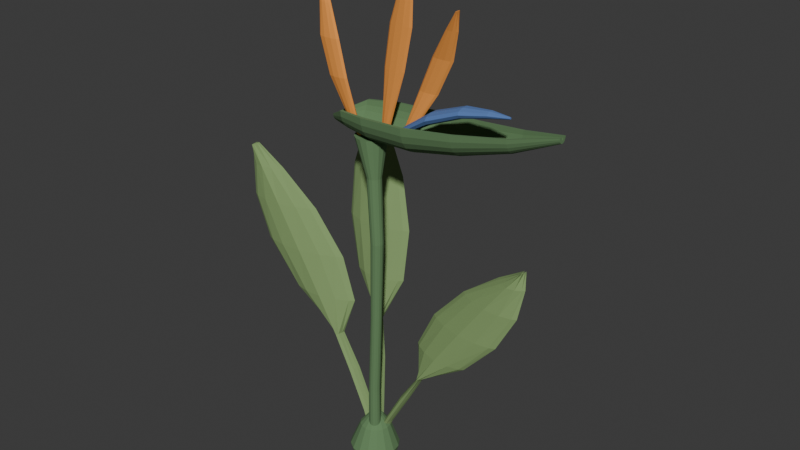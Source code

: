 # Source: source.blend  (saved by Blender 4.3.34; exported with 4.5.12 LTS)
import bpy
from mathutils import Matrix  # noqa: F401  (used for matrix-valued properties, if any)

bpy.ops.wm.read_factory_settings(use_empty=True)
scene = bpy.context.scene
scene.name = 'Scene'

# ---- collections
col_collection = bpy.data.collections.new('Collection'); scene.collection.children.link(col_collection)

# ---- materials (node trees are filled in below, after node groups)
mat_fanflowermutedleafgreen = bpy.data.materials.new('FanFlowerMutedLeafGreen')
mat_fanflowermutedleafgreen.diffuse_color = (0.22, 0.34, 0.13, 1.0)
mat_fanflowerdarkboatandstalk = bpy.data.materials.new('FanFlowerDarkBoatAndStalk')
mat_fanflowerdarkboatandstalk.diffuse_color = (0.12, 0.23, 0.1, 1.0)
mat_fanflowerwarmorangebanners = bpy.data.materials.new('FanFlowerWarmOrangeBanners')
mat_fanflowerwarmorangebanners.diffuse_color = (0.84, 0.31, 0.055, 1.0)
mat_fanflowerdeepbluepointedform = bpy.data.materials.new('FanFlowerDeepBluePointedForm')
mat_fanflowerdeepbluepointedform.diffuse_color = (0.1, 0.2, 0.48, 1.0)

# ---- material node trees
mat_fanflowermutedleafgreen.use_nodes = True; mat_fanflowermutedleafgreen.node_tree.nodes.clear()
_N = mat_fanflowermutedleafgreen.node_tree.nodes; _L = mat_fanflowermutedleafgreen.node_tree.links
n0 = _N.new('ShaderNodeBsdfPrincipled'); n0.name = 'Principled BSDF'; n0.location = (10, 300)
n0.inputs[0].default_value = (0.22, 0.34, 0.13, 1.0)
n0.inputs[2].default_value = 0.94
n1 = _N.new('ShaderNodeOutputMaterial'); n1.name = 'Material Output'; n1.location = (300, 300)
_L.new(n0.outputs[0], n1.inputs[0])
n1.is_active_output = True
mat_fanflowerdarkboatandstalk.use_nodes = True; mat_fanflowerdarkboatandstalk.node_tree.nodes.clear()
_N = mat_fanflowerdarkboatandstalk.node_tree.nodes; _L = mat_fanflowerdarkboatandstalk.node_tree.links
n0 = _N.new('ShaderNodeBsdfPrincipled'); n0.name = 'Principled BSDF'; n0.location = (10, 300)
n0.inputs[0].default_value = (0.12, 0.23, 0.1, 1.0)
n0.inputs[2].default_value = 0.94
n1 = _N.new('ShaderNodeOutputMaterial'); n1.name = 'Material Output'; n1.location = (300, 300)
_L.new(n0.outputs[0], n1.inputs[0])
n1.is_active_output = True
mat_fanflowerwarmorangebanners.use_nodes = True; mat_fanflowerwarmorangebanners.node_tree.nodes.clear()
_N = mat_fanflowerwarmorangebanners.node_tree.nodes; _L = mat_fanflowerwarmorangebanners.node_tree.links
n0 = _N.new('ShaderNodeBsdfPrincipled'); n0.name = 'Principled BSDF'; n0.location = (10, 300)
n0.inputs[0].default_value = (0.84, 0.31, 0.055, 1.0)
n0.inputs[2].default_value = 0.92
n1 = _N.new('ShaderNodeOutputMaterial'); n1.name = 'Material Output'; n1.location = (300, 300)
_L.new(n0.outputs[0], n1.inputs[0])
n1.is_active_output = True
mat_fanflowerdeepbluepointedform.use_nodes = True; mat_fanflowerdeepbluepointedform.node_tree.nodes.clear()
_N = mat_fanflowerdeepbluepointedform.node_tree.nodes; _L = mat_fanflowerdeepbluepointedform.node_tree.links
n0 = _N.new('ShaderNodeBsdfPrincipled'); n0.name = 'Principled BSDF'; n0.location = (10, 300)
n0.inputs[0].default_value = (0.1, 0.2, 0.48, 1.0)
n0.inputs[2].default_value = 0.9
n1 = _N.new('ShaderNodeOutputMaterial'); n1.name = 'Material Output'; n1.location = (300, 300)
_L.new(n0.outputs[0], n1.inputs[0])
n1.is_active_output = True

# ---- world
world_world = bpy.data.worlds.new('World'); scene.world = world_world
world_world.use_nodes = True; world_world.node_tree.nodes.clear()
_N = world_world.node_tree.nodes; _L = world_world.node_tree.links
n0 = _N.new('ShaderNodeOutputWorld'); n0.name = 'World Output'; n0.location = (300, 300)
n1 = _N.new('ShaderNodeBackground'); n1.name = 'Background'; n1.location = (10, 300)
n1.inputs[0].default_value = (0.05088, 0.05088, 0.05088, 1.0)
_L.new(n1.outputs[0], n0.inputs[0])
n0.is_active_output = True
world_world.color = (0.05088, 0.05088, 0.05088)
world_world.sun_shadow_jitter_overblur = 0.0

# ---- meshes
me_wholelowcommonfanflowercrown = bpy.data.meshes.new('WholeLowCommonFanFlowerCrown')
me_wholelowcommonfanflowercrown.from_pydata([(0.03726, -0.1031, 0.0), (0.03041, -0.06868, 0.0), (0.0109, -0.03948, 0.0), (-0.0183, -0.01997, 0.0), (-0.05274, -0.01312, 0.0), (-0.08719, -0.01997, 0.0), (-0.1164, -0.03948, 0.0), (-0.1359, -0.06868, 0.0), (-0.1427, -0.1031, 0.0), (-0.1359, -0.1376, 0.0), (-0.1164, -0.1668, 0.0), (-0.08719, -0.1863, 0.0), (-0.05274, -0.1931, 0.0), (-0.0183, -0.1863, 0.0), (0.0109, -0.1668, 0.0), (0.03041, -0.1376, 0.0), (0.05226, -0.1031, 0.06), (0.04426, -0.06294, 0.06), (0.0215, -0.02887, 0.06), (-0.01256, -0.00611, 0.06), (-0.05274, 0.001883, 0.06), (-0.09293, -0.00611, 0.06), (-0.127, -0.02887, 0.06), (-0.1498, -0.06294, 0.06), (-0.1577, -0.1031, 0.06), (-0.1498, -0.1433, 0.06), (-0.127, -0.1774, 0.06), (-0.09293, -0.2001, 0.06), (-0.05274, -0.2081, 0.06), (-0.01256, -0.2001, 0.06), (0.0215, -0.1774, 0.06), (0.04426, -0.1433, 0.06), (0.01226, -0.09812, 0.16), (0.007308, -0.07324, 0.16), (-0.006782, -0.05216, 0.16), (-0.02787, -0.03806, 0.16), (-0.05274, -0.03312, 0.16), (-0.07762, -0.03806, 0.16), (-0.09871, -0.05216, 0.16), (-0.1128, -0.07324, 0.16), (-0.1177, -0.09812, 0.16), (-0.1128, -0.123, 0.16), (-0.09871, -0.1441, 0.16), (-0.07762, -0.1582, 0.16), (-0.05274, -0.1631, 0.16), (-0.02787, -0.1582, 0.16), (-0.006782, -0.1441, 0.16), (0.007308, -0.123, 0.16), (-0.02274, -0.09512, 0.2), (-0.02503, -0.08364, 0.2), (-0.03153, -0.0739, 0.2), (-0.04126, -0.0674, 0.2), (-0.05274, -0.06512, 0.2), (-0.06422, -0.0674, 0.2), (-0.07396, -0.0739, 0.2), (-0.08046, -0.08364, 0.2), (-0.08274, -0.09512, 0.2), (-0.08046, -0.1066, 0.2), (-0.07396, -0.1163, 0.2), (-0.06422, -0.1228, 0.2), (-0.05274, -0.1251, 0.2), (-0.04126, -0.1228, 0.2), (-0.03153, -0.1163, 0.2), (-0.02503, -0.1066, 0.2)], [], [(15, 14, 13, 12, 11, 10, 9, 8, 7, 6, 5, 4, 3, 2, 1, 0), (48, 49, 50, 51, 52, 53, 54, 55, 56, 57, 58, 59, 60, 61, 62, 63), (0, 1, 17, 16), (1, 2, 18, 17), (2, 3, 19, 18), (3, 4, 20, 19), (4, 5, 21, 20), (5, 6, 22, 21), (6, 7, 23, 22), (7, 8, 24, 23), (8, 9, 25, 24), (9, 10, 26, 25), (10, 11, 27, 26), (11, 12, 28, 27), (12, 13, 29, 28), (13, 14, 30, 29), (14, 15, 31, 30), (15, 0, 16, 31), (16, 17, 33, 32), (17, 18, 34, 33), (18, 19, 35, 34), (19, 20, 36, 35), (20, 21, 37, 36), (21, 22, 38, 37), (22, 23, 39, 38), (23, 24, 40, 39), (24, 25, 41, 40), (25, 26, 42, 41), (26, 27, 43, 42), (27, 28, 44, 43), (28, 29, 45, 44), (29, 30, 46, 45), (30, 31, 47, 46), (31, 16, 32, 47), (32, 33, 49, 48), (33, 34, 50, 49), (34, 35, 51, 50), (35, 36, 52, 51), (36, 37, 53, 52), (37, 38, 54, 53), (38, 39, 55, 54), (39, 40, 56, 55), (40, 41, 57, 56), (41, 42, 58, 57), (42, 43, 59, 58), (43, 44, 60, 59), (44, 45, 61, 60), (45, 46, 62, 61), (46, 47, 63, 62), (47, 32, 48, 63)])
me_wholelowcommonfanflowercrown.polygons.foreach_set('material_index', [1, 1, 1, 1, 1, 1, 1, 1, 1, 1, 1, 1, 1, 1, 1, 1, 1, 1, 1, 1, 1, 1, 1, 1, 1, 1, 1, 1, 1, 1, 1, 1, 1, 1, 1, 1, 1, 1, 1, 1, 1, 1, 1, 1, 1, 1, 1, 1, 1, 1])
me_wholelowcommonfanflowercrown.materials.append(mat_fanflowermutedleafgreen)
me_wholelowcommonfanflowercrown.materials.append(mat_fanflowerdarkboatandstalk)
me_wholelowcommonfanflowercrown.materials.append(mat_fanflowerwarmorangebanners)
me_wholelowcommonfanflowercrown.materials.append(mat_fanflowerdeepbluepointedform)
me_wholelowcommonfanflowercrown.update()
me_wholelongpetioleandellipticalkeeledblade0 = bpy.data.meshes.new('WholeLongPetioleAndEllipticalKeeledBlade0')
me_wholelongpetioleandellipticalkeeledblade0.from_pydata([(-0.03304, -0.07267, 0.06), (-0.03568, -0.07218, 0.06), (-0.04289, -0.08123, 0.06), (-0.05274, -0.09012, 0.06), (-0.06259, -0.08468, 0.06), (-0.06981, -0.07815, 0.06), (-0.07244, -0.07956, 0.06), (-0.06981, -0.09115, 0.06), (-0.06259, -0.1072, 0.06), (-0.05274, -0.1161, 0.06), (-0.04289, -0.1037, 0.06), (-0.03568, -0.08518, 0.06), (-0.08998, -0.06761, 0.2016), (-0.09236, -0.06708, 0.2016), (-0.09885, -0.076, 0.2016), (-0.1077, -0.08472, 0.2016), (-0.1166, -0.0791, 0.2016), (-0.1231, -0.07245, 0.2016), (-0.1254, -0.07382, 0.2016), (-0.1231, -0.08545, 0.2016), (-0.1166, -0.1016, 0.2016), (-0.1077, -0.1107, 0.2016), (-0.09885, -0.09852, 0.2016), (-0.09236, -0.08008, 0.2016), (-0.1721, -0.06097, 0.3668), (-0.1747, -0.06048, 0.3668), (-0.1819, -0.06953, 0.3668), (-0.1918, -0.07842, 0.3668), (-0.2016, -0.07298, 0.3668), (-0.2088, -0.06645, 0.3668), (-0.2115, -0.06786, 0.3668), (-0.2088, -0.07945, 0.3668), (-0.2016, -0.09549, 0.3668), (-0.1918, -0.1044, 0.3668), (-0.1819, -0.09204, 0.3668), (-0.1747, -0.07348, 0.3668), (-0.261, -0.0571, 0.5084), (-0.2625, -0.05651, 0.5084), (-0.2665, -0.06506, 0.5084), (-0.2719, -0.07321, 0.5084), (-0.2774, -0.06697, 0.5084), (-0.2814, -0.05982, 0.5084), (-0.2829, -0.06093, 0.5084), (-0.2814, -0.07263, 0.5084), (-0.2774, -0.08916, 0.5084), (-0.2719, -0.09883, 0.5084), (-0.2665, -0.08725, 0.5084), (-0.2625, -0.06932, 0.5084), (-0.2226, -0.02829, 0.6618), (-0.2417, -0.02894, 0.6618), (-0.2937, -0.04456, 0.6618), (-0.3648, -0.06369, 0.6618), (-0.4358, -0.06943, 0.6618), (-0.4879, -0.07202, 0.6618), (-0.5069, -0.07804, 0.6618), (-0.4879, -0.0885, 0.6618), (-0.4358, -0.09796, 0.6618), (-0.3648, -0.09664, 0.6618), (-0.2937, -0.07309, 0.6618), (-0.2417, -0.04541, 0.6618), (-0.2957, -0.01453, 0.8388), (-0.3201, -0.01535, 0.8388), (-0.3868, -0.03298, 0.8388), (-0.4779, -0.05543, 0.8388), (-0.569, -0.06487, 0.8388), (-0.6357, -0.07059, 0.8388), (-0.6601, -0.07831, 0.8388), (-0.6357, -0.08858, 0.8388), (-0.569, -0.09604, 0.8388), (-0.4779, -0.09141, 0.8388), (-0.3868, -0.06415, 0.8388), (-0.3201, -0.03335, 0.8388), (-0.4451, -0.0132, 1.016), (-0.4654, -0.01428, 1.016), (-0.5207, -0.03065, 1.016), (-0.5963, -0.05064, 1.016), (-0.672, -0.05712, 1.016), (-0.7273, -0.06013, 1.016), (-0.7476, -0.06614, 1.016), (-0.7273, -0.07615, 1.016), (-0.672, -0.08487, 1.016), (-0.5963, -0.08269, 1.016), (-0.5207, -0.0584, 1.016), (-0.4654, -0.03031, 1.016), (-0.6215, -0.02151, 1.157), (-0.6312, -0.02253, 1.157), (-0.6579, -0.03518, 1.157), (-0.6944, -0.04879, 1.157), (-0.7308, -0.04794, 1.157), (-0.7575, -0.04463, 1.157), (-0.7673, -0.04702, 1.157), (-0.7575, -0.0571, 1.157), (-0.7308, -0.06954, 1.157), (-0.6944, -0.07374, 1.157), (-0.6579, -0.05678, 1.157), (-0.6312, -0.03501, 1.157), (-0.7482, -0.03032, 1.24), (-0.7488, -0.03098, 1.24), (-0.7505, -0.04015, 1.24), (-0.7527, -0.04812, 1.24), (-0.755, -0.04095, 1.24), (-0.7567, -0.03236, 1.24), (-0.7573, -0.03191, 1.24), (-0.7567, -0.04236, 1.24), (-0.755, -0.05827, 1.24), (-0.7527, -0.06812, 1.24), (-0.7505, -0.05747, 1.24), (-0.7488, -0.04098, 1.24)], [], [(11, 10, 9, 8, 7, 6, 5, 4, 3, 2, 1, 0), (96, 97, 98, 99, 100, 101, 102, 103, 104, 105, 106, 107), (0, 1, 13, 12), (1, 2, 14, 13), (2, 3, 15, 14), (3, 4, 16, 15), (4, 5, 17, 16), (5, 6, 18, 17), (6, 7, 19, 18), (7, 8, 20, 19), (8, 9, 21, 20), (9, 10, 22, 21), (10, 11, 23, 22), (11, 0, 12, 23), (12, 13, 25, 24), (13, 14, 26, 25), (14, 15, 27, 26), (15, 16, 28, 27), (16, 17, 29, 28), (17, 18, 30, 29), (18, 19, 31, 30), (19, 20, 32, 31), (20, 21, 33, 32), (21, 22, 34, 33), (22, 23, 35, 34), (23, 12, 24, 35), (24, 25, 37, 36), (25, 26, 38, 37), (26, 27, 39, 38), (27, 28, 40, 39), (28, 29, 41, 40), (29, 30, 42, 41), (30, 31, 43, 42), (31, 32, 44, 43), (32, 33, 45, 44), (33, 34, 46, 45), (34, 35, 47, 46), (35, 24, 36, 47), (36, 37, 49, 48), (37, 38, 50, 49), (38, 39, 51, 50), (39, 40, 52, 51), (40, 41, 53, 52), (41, 42, 54, 53), (42, 43, 55, 54), (43, 44, 56, 55), (44, 45, 57, 56), (45, 46, 58, 57), (46, 47, 59, 58), (47, 36, 48, 59), (48, 49, 61, 60), (49, 50, 62, 61), (50, 51, 63, 62), (51, 52, 64, 63), (52, 53, 65, 64), (53, 54, 66, 65), (54, 55, 67, 66), (55, 56, 68, 67), (56, 57, 69, 68), (57, 58, 70, 69), (58, 59, 71, 70), (59, 48, 60, 71), (60, 61, 73, 72), (61, 62, 74, 73), (62, 63, 75, 74), (63, 64, 76, 75), (64, 65, 77, 76), (65, 66, 78, 77), (66, 67, 79, 78), (67, 68, 80, 79), (68, 69, 81, 80), (69, 70, 82, 81), (70, 71, 83, 82), (71, 60, 72, 83), (72, 73, 85, 84), (73, 74, 86, 85), (74, 75, 87, 86), (75, 76, 88, 87), (76, 77, 89, 88), (77, 78, 90, 89), (78, 79, 91, 90), (79, 80, 92, 91), (80, 81, 93, 92), (81, 82, 94, 93), (82, 83, 95, 94), (83, 72, 84, 95), (84, 85, 97, 96), (85, 86, 98, 97), (86, 87, 99, 98), (87, 88, 100, 99), (88, 89, 101, 100), (89, 90, 102, 101), (90, 91, 103, 102), (91, 92, 104, 103), (92, 93, 105, 104), (93, 94, 106, 105), (94, 95, 107, 106), (95, 84, 96, 107)])
me_wholelongpetioleandellipticalkeeledblade0.materials.append(mat_fanflowermutedleafgreen)
me_wholelongpetioleandellipticalkeeledblade0.materials.append(mat_fanflowerdarkboatandstalk)
me_wholelongpetioleandellipticalkeeledblade0.materials.append(mat_fanflowerwarmorangebanners)
me_wholelongpetioleandellipticalkeeledblade0.materials.append(mat_fanflowerdeepbluepointedform)
me_wholelongpetioleandellipticalkeeledblade0.update()
me_wholelongpetioleandellipticalkeeledblade1 = bpy.data.meshes.new('WholeLongPetioleAndEllipticalKeeledBlade1')
me_wholelongpetioleandellipticalkeeledblade1.from_pydata([(-0.03297, -0.07913, 0.06), (-0.03562, -0.07778, 0.06), (-0.04286, -0.08446, 0.06), (-0.05274, -0.09012, 0.06), (-0.06263, -0.08144, 0.06), (-0.06987, -0.07256, 0.06), (-0.07252, -0.0731, 0.06), (-0.06987, -0.08556, 0.06), (-0.06263, -0.104, 0.06), (-0.05274, -0.1161, 0.06), (-0.04286, -0.107, 0.06), (-0.03562, -0.09078, 0.06), (0.01295, -0.06323, 0.1788), (0.01057, -0.06192, 0.1788), (0.004054, -0.06871, 0.1788), (-0.004843, -0.07452, 0.1788), (-0.01374, -0.066, 0.1788), (-0.02025, -0.05722, 0.1788), (-0.02264, -0.0578, 0.1788), (-0.02025, -0.07022, 0.1788), (-0.01374, -0.08851, 0.1788), (-0.004843, -0.1005, 0.1788), (0.004054, -0.09123, 0.1788), (0.01057, -0.07492, 0.1788), (0.08817, -0.04533, 0.3174), (0.08552, -0.04398, 0.3174), (0.07828, -0.05066, 0.3174), (0.0684, -0.05632, 0.3174), (0.05851, -0.04764, 0.3174), (0.05128, -0.03876, 0.3174), (0.04863, -0.0393, 0.3174), (0.05128, -0.05176, 0.3174), (0.05851, -0.07016, 0.3174), (0.0684, -0.08232, 0.3174), (0.07828, -0.07318, 0.3174), (0.08552, -0.05698, 0.3174), (0.1484, -0.02825, 0.4362), (0.147, -0.02719, 0.4362), (0.1433, -0.03448, 0.4362), (0.1383, -0.04091, 0.4362), (0.1332, -0.03295, 0.4362), (0.1295, -0.02453, 0.4362), (0.1282, -0.02518, 0.4362), (0.1295, -0.03734, 0.4362), (0.1332, -0.05514, 0.4362), (0.1383, -0.06653, 0.4362), (0.1433, -0.05667, 0.4362), (0.147, -0.04, 0.4362), (0.3502, -0.02981, 0.5649), (0.3327, -0.02444, 0.5649), (0.2847, -0.02364, 0.5649), (0.2192, -0.02034, 0.5649), (0.1536, -0.00365, 0.5649), (0.1056, 0.01018, 0.5649), (0.08807, 0.01017, 0.5649), (0.1056, -0.006292, 0.5649), (0.1536, -0.03218, 0.5649), (0.2192, -0.05329, 0.5649), (0.2847, -0.05217, 0.5649), (0.3327, -0.04092, 0.5649), (0.4858, -0.01595, 0.7134), (0.4633, -0.009067, 0.7134), (0.4018, -0.005643, 0.7134), (0.3178, 0.000675, 0.7134), (0.2337, 0.01999, 0.7134), (0.1722, 0.03532, 0.7134), (0.1497, 0.03531, 0.7134), (0.1722, 0.01733, 0.7134), (0.2337, -0.01118, 0.7134), (0.3178, -0.03531, 0.7134), (0.4018, -0.03681, 0.7134), (0.4633, -0.02706, 0.7134), (0.5605, 0.007911, 0.8619), (0.5418, 0.01322, 0.8619), (0.4907, 0.01433, 0.8619), (0.421, 0.01821, 0.8619), (0.3512, 0.0356, 0.8619), (0.3002, 0.05007, 0.8619), (0.2815, 0.05045, 0.8619), (0.3002, 0.03404, 0.8619), (0.3512, 0.007848, 0.8619), (0.421, -0.01384, 0.8619), (0.4907, -0.01342, 0.8619), (0.5418, -0.002802, 0.8619), (0.5736, 0.03453, 0.9807), (0.5646, 0.03659, 0.9807), (0.54, 0.03237, 0.9807), (0.5064, 0.03026, 0.9807), (0.4728, 0.04262, 0.9807), (0.4482, 0.05435, 0.9807), (0.4392, 0.05503, 0.9807), (0.4482, 0.04187, 0.9807), (0.4728, 0.02101, 0.9807), (0.5064, 0.005311, 0.9807), (0.54, 0.01076, 0.9807), (0.5646, 0.02412, 0.9807), (0.5615, 0.05324, 1.05), (0.5609, 0.05278, 1.05), (0.5594, 0.04413, 1.05), (0.5573, 0.03688, 1.05), (0.5552, 0.04477, 1.05), (0.5536, 0.05389, 1.05), (0.5531, 0.05452, 1.05), (0.5536, 0.04389, 1.05), (0.5552, 0.02745, 1.05), (0.5573, 0.01688, 1.05), (0.5594, 0.02681, 1.05), (0.5609, 0.04278, 1.05)], [], [(11, 10, 9, 8, 7, 6, 5, 4, 3, 2, 1, 0), (96, 97, 98, 99, 100, 101, 102, 103, 104, 105, 106, 107), (0, 1, 13, 12), (1, 2, 14, 13), (2, 3, 15, 14), (3, 4, 16, 15), (4, 5, 17, 16), (5, 6, 18, 17), (6, 7, 19, 18), (7, 8, 20, 19), (8, 9, 21, 20), (9, 10, 22, 21), (10, 11, 23, 22), (11, 0, 12, 23), (12, 13, 25, 24), (13, 14, 26, 25), (14, 15, 27, 26), (15, 16, 28, 27), (16, 17, 29, 28), (17, 18, 30, 29), (18, 19, 31, 30), (19, 20, 32, 31), (20, 21, 33, 32), (21, 22, 34, 33), (22, 23, 35, 34), (23, 12, 24, 35), (24, 25, 37, 36), (25, 26, 38, 37), (26, 27, 39, 38), (27, 28, 40, 39), (28, 29, 41, 40), (29, 30, 42, 41), (30, 31, 43, 42), (31, 32, 44, 43), (32, 33, 45, 44), (33, 34, 46, 45), (34, 35, 47, 46), (35, 24, 36, 47), (36, 37, 49, 48), (37, 38, 50, 49), (38, 39, 51, 50), (39, 40, 52, 51), (40, 41, 53, 52), (41, 42, 54, 53), (42, 43, 55, 54), (43, 44, 56, 55), (44, 45, 57, 56), (45, 46, 58, 57), (46, 47, 59, 58), (47, 36, 48, 59), (48, 49, 61, 60), (49, 50, 62, 61), (50, 51, 63, 62), (51, 52, 64, 63), (52, 53, 65, 64), (53, 54, 66, 65), (54, 55, 67, 66), (55, 56, 68, 67), (56, 57, 69, 68), (57, 58, 70, 69), (58, 59, 71, 70), (59, 48, 60, 71), (60, 61, 73, 72), (61, 62, 74, 73), (62, 63, 75, 74), (63, 64, 76, 75), (64, 65, 77, 76), (65, 66, 78, 77), (66, 67, 79, 78), (67, 68, 80, 79), (68, 69, 81, 80), (69, 70, 82, 81), (70, 71, 83, 82), (71, 60, 72, 83), (72, 73, 85, 84), (73, 74, 86, 85), (74, 75, 87, 86), (75, 76, 88, 87), (76, 77, 89, 88), (77, 78, 90, 89), (78, 79, 91, 90), (79, 80, 92, 91), (80, 81, 93, 92), (81, 82, 94, 93), (82, 83, 95, 94), (83, 72, 84, 95), (84, 85, 97, 96), (85, 86, 98, 97), (86, 87, 99, 98), (87, 88, 100, 99), (88, 89, 101, 100), (89, 90, 102, 101), (90, 91, 103, 102), (91, 92, 104, 103), (92, 93, 105, 104), (93, 94, 106, 105), (94, 95, 107, 106), (95, 84, 96, 107)])
me_wholelongpetioleandellipticalkeeledblade1.materials.append(mat_fanflowermutedleafgreen)
me_wholelongpetioleandellipticalkeeledblade1.materials.append(mat_fanflowerdarkboatandstalk)
me_wholelongpetioleandellipticalkeeledblade1.materials.append(mat_fanflowerwarmorangebanners)
me_wholelongpetioleandellipticalkeeledblade1.materials.append(mat_fanflowerdeepbluepointedform)
me_wholelongpetioleandellipticalkeeledblade1.update()
me_wholelongpetioleandellipticalkeeledblade2 = bpy.data.meshes.new('WholeLongPetioleAndEllipticalKeeledBlade2')
me_wholelongpetioleandellipticalkeeledblade2.from_pydata([(-0.03278, -0.07487, 0.06), (-0.03546, -0.07409, 0.06), (-0.04276, -0.08233, 0.06), (-0.05274, -0.09012, 0.06), (-0.06272, -0.08358, 0.06), (-0.07003, -0.07625, 0.06), (-0.07271, -0.07736, 0.06), (-0.07003, -0.08925, 0.06), (-0.06272, -0.1061, 0.06), (-0.05274, -0.1161, 0.06), (-0.04276, -0.1048, 0.06), (-0.03546, -0.08709, 0.06), (-0.05441, -0.04019, 0.228), (-0.05682, -0.0394, 0.228), (-0.06339, -0.04759, 0.228), (-0.07238, -0.05532, 0.228), (-0.08136, -0.04871, 0.228), (-0.08793, -0.04134, 0.228), (-0.09034, -0.04244, 0.228), (-0.08793, -0.05434, 0.228), (-0.08136, -0.07123, 0.228), (-0.07238, -0.08132, 0.228), (-0.06339, -0.07011, 0.228), (-0.05682, -0.0524, 0.228), (-0.08243, 0.0005306, 0.424), (-0.08511, 0.001313, 0.424), (-0.09241, -0.006928, 0.424), (-0.1024, -0.01472, 0.424), (-0.1124, -0.008176, 0.424), (-0.1197, -0.0008481, 0.424), (-0.1224, -0.001965, 0.424), (-0.1197, -0.01385, 0.424), (-0.1124, -0.03069, 0.424), (-0.1024, -0.04072, 0.424), (-0.09241, -0.02944, 0.424), (-0.08511, -0.01169, 0.424), (-0.122, 0.03464, 0.592), (-0.1233, 0.03542, 0.592), (-0.1265, 0.02737, 0.592), (-0.131, 0.01989, 0.592), (-0.1355, 0.0268, 0.592), (-0.1388, 0.03445, 0.592), (-0.14, 0.03352, 0.592), (-0.1388, 0.02164, 0.592), (-0.1355, 0.004614, 0.592), (-0.131, -0.005728, 0.592), (-0.1265, 0.005176, 0.592), (-0.1233, 0.02261, 0.592), (-0.04741, 0.07908, 0.774), (-0.06305, 0.08079, 0.774), (-0.1058, 0.0716, 0.774), (-0.1642, 0.06126, 0.774), (-0.2226, 0.06431, 0.774), (-0.2653, 0.06815, 0.774), (-0.281, 0.06448, 0.774), (-0.2653, 0.05168, 0.774), (-0.2226, 0.03578, 0.774), (-0.1642, 0.02831, 0.774), (-0.1058, 0.04307, 0.774), (-0.06305, 0.06432, 0.774), (-0.05488, 0.1246, 0.984), (-0.07494, 0.1268, 0.984), (-0.1297, 0.1174, 0.984), (-0.2046, 0.1063, 0.984), (-0.2794, 0.1081, 0.984), (-0.3342, 0.1106, 0.984), (-0.3543, 0.1059, 0.984), (-0.3342, 0.09263, 0.984), (-0.2794, 0.07693, 0.984), (-0.2046, 0.07029, 0.984), (-0.1297, 0.08629, 0.984), (-0.07494, 0.1088, 0.984), (-0.1226, 0.1665, 1.194), (-0.1393, 0.168, 1.194), (-0.1848, 0.1585, 1.194), (-0.2469, 0.1478, 1.194), (-0.309, 0.1507, 1.194), (-0.3545, 0.1545, 1.194), (-0.3711, 0.151, 1.194), (-0.3545, 0.1385, 1.194), (-0.309, 0.1229, 1.194), (-0.2469, 0.1158, 1.194), (-0.1848, 0.1307, 1.194), (-0.1393, 0.1519, 1.194), (-0.222, 0.1973, 1.362), (-0.23, 0.1975, 1.362), (-0.252, 0.1882, 1.362), (-0.2819, 0.1791, 1.362), (-0.3118, 0.1844, 1.362), (-0.3338, 0.191, 1.362), (-0.3418, 0.1898, 1.362), (-0.3338, 0.1786, 1.362), (-0.3118, 0.1628, 1.362), (-0.2819, 0.1541, 1.362), (-0.252, 0.1666, 1.362), (-0.23, 0.185, 1.362), (-0.299, 0.2141, 1.46), (-0.2995, 0.2135, 1.46), (-0.3009, 0.2046, 1.46), (-0.3027, 0.1969, 1.46), (-0.3046, 0.2043, 1.46), (-0.306, 0.2131, 1.46), (-0.3065, 0.2136, 1.46), (-0.306, 0.2031, 1.46), (-0.3046, 0.187, 1.46), (-0.3027, 0.1769, 1.46), (-0.3009, 0.1872, 1.46), (-0.2995, 0.2035, 1.46)], [], [(11, 10, 9, 8, 7, 6, 5, 4, 3, 2, 1, 0), (96, 97, 98, 99, 100, 101, 102, 103, 104, 105, 106, 107), (0, 1, 13, 12), (1, 2, 14, 13), (2, 3, 15, 14), (3, 4, 16, 15), (4, 5, 17, 16), (5, 6, 18, 17), (6, 7, 19, 18), (7, 8, 20, 19), (8, 9, 21, 20), (9, 10, 22, 21), (10, 11, 23, 22), (11, 0, 12, 23), (12, 13, 25, 24), (13, 14, 26, 25), (14, 15, 27, 26), (15, 16, 28, 27), (16, 17, 29, 28), (17, 18, 30, 29), (18, 19, 31, 30), (19, 20, 32, 31), (20, 21, 33, 32), (21, 22, 34, 33), (22, 23, 35, 34), (23, 12, 24, 35), (24, 25, 37, 36), (25, 26, 38, 37), (26, 27, 39, 38), (27, 28, 40, 39), (28, 29, 41, 40), (29, 30, 42, 41), (30, 31, 43, 42), (31, 32, 44, 43), (32, 33, 45, 44), (33, 34, 46, 45), (34, 35, 47, 46), (35, 24, 36, 47), (36, 37, 49, 48), (37, 38, 50, 49), (38, 39, 51, 50), (39, 40, 52, 51), (40, 41, 53, 52), (41, 42, 54, 53), (42, 43, 55, 54), (43, 44, 56, 55), (44, 45, 57, 56), (45, 46, 58, 57), (46, 47, 59, 58), (47, 36, 48, 59), (48, 49, 61, 60), (49, 50, 62, 61), (50, 51, 63, 62), (51, 52, 64, 63), (52, 53, 65, 64), (53, 54, 66, 65), (54, 55, 67, 66), (55, 56, 68, 67), (56, 57, 69, 68), (57, 58, 70, 69), (58, 59, 71, 70), (59, 48, 60, 71), (60, 61, 73, 72), (61, 62, 74, 73), (62, 63, 75, 74), (63, 64, 76, 75), (64, 65, 77, 76), (65, 66, 78, 77), (66, 67, 79, 78), (67, 68, 80, 79), (68, 69, 81, 80), (69, 70, 82, 81), (70, 71, 83, 82), (71, 60, 72, 83), (72, 73, 85, 84), (73, 74, 86, 85), (74, 75, 87, 86), (75, 76, 88, 87), (76, 77, 89, 88), (77, 78, 90, 89), (78, 79, 91, 90), (79, 80, 92, 91), (80, 81, 93, 92), (81, 82, 94, 93), (82, 83, 95, 94), (83, 72, 84, 95), (84, 85, 97, 96), (85, 86, 98, 97), (86, 87, 99, 98), (87, 88, 100, 99), (88, 89, 101, 100), (89, 90, 102, 101), (90, 91, 103, 102), (91, 92, 104, 103), (92, 93, 105, 104), (93, 94, 106, 105), (94, 95, 107, 106), (95, 84, 96, 107)])
me_wholelongpetioleandellipticalkeeledblade2.materials.append(mat_fanflowermutedleafgreen)
me_wholelongpetioleandellipticalkeeledblade2.materials.append(mat_fanflowerdarkboatandstalk)
me_wholelongpetioleandellipticalkeeledblade2.materials.append(mat_fanflowerwarmorangebanners)
me_wholelongpetioleandellipticalkeeledblade2.materials.append(mat_fanflowerdeepbluepointedform)
me_wholelongpetioleandellipticalkeeledblade2.update()
me_wholecurvedindependentflowerstalk = bpy.data.meshes.new('WholeCurvedIndependentFlowerStalk')
me_wholecurvedindependentflowerstalk.from_pydata([(-0.01474, -0.1171, 0.07), (-0.01672, -0.1072, 0.07), (-0.02236, -0.09873, 0.07), (-0.03079, -0.0931, 0.07), (-0.04074, -0.09112, 0.07), (-0.05069, -0.0931, 0.07), (-0.05913, -0.09873, 0.07), (-0.06476, -0.1072, 0.07), (-0.06674, -0.1171, 0.07), (-0.06476, -0.1271, 0.07), (-0.05913, -0.1355, 0.07), (-0.05069, -0.1411, 0.07), (-0.04074, -0.1431, 0.07), (-0.03079, -0.1411, 0.07), (-0.02236, -0.1355, 0.07), (-0.01672, -0.1271, 0.07), (-0.01074, -0.1231, 0.35), (-0.01257, -0.1139, 0.35), (-0.01777, -0.1061, 0.35), (-0.02556, -0.1009, 0.35), (-0.03474, -0.09912, 0.35), (-0.04393, -0.1009, 0.35), (-0.05171, -0.1061, 0.35), (-0.05692, -0.1139, 0.35), (-0.05874, -0.1231, 0.35), (-0.05692, -0.1323, 0.35), (-0.05171, -0.1401, 0.35), (-0.04393, -0.1453, 0.35), (-0.03474, -0.1471, 0.35), (-0.02556, -0.1453, 0.35), (-0.01777, -0.1401, 0.35), (-0.01257, -0.1323, 0.35), (0.005256, -0.1271, 0.7), (0.003505, -0.1183, 0.7), (-0.001481, -0.1109, 0.7), (-0.008942, -0.1059, 0.7), (-0.01774, -0.1041, 0.7), (-0.02655, -0.1059, 0.7), (-0.03401, -0.1109, 0.7), (-0.03899, -0.1183, 0.7), (-0.04074, -0.1271, 0.7), (-0.03899, -0.1359, 0.7), (-0.03401, -0.1434, 0.7), (-0.02655, -0.1484, 0.7), (-0.01774, -0.1501, 0.7), (-0.008942, -0.1484, 0.7), (-0.001481, -0.1434, 0.7), (0.003505, -0.1359, 0.7), (0.01826, -0.1281, 1.05), (0.01628, -0.1182, 1.05), (0.01064, -0.1097, 1.05), (0.002206, -0.1041, 1.05), (-0.007744, -0.1021, 1.05), (-0.01769, -0.1041, 1.05), (-0.02613, -0.1097, 1.05), (-0.03176, -0.1182, 1.05), (-0.03374, -0.1281, 1.05), (-0.03176, -0.1381, 1.05), (-0.02613, -0.1465, 1.05), (-0.01769, -0.1521, 1.05), (-0.007744, -0.1541, 1.05), (0.002206, -0.1521, 1.05), (0.01064, -0.1465, 1.05), (0.01628, -0.1381, 1.05), (0.002256, -0.1181, 1.32), (-2.772e-05, -0.1066, 1.32), (-0.006531, -0.0969, 1.32), (-0.01626, -0.0904, 1.32), (-0.02774, -0.08812, 1.32), (-0.03922, -0.0904, 1.32), (-0.04896, -0.0969, 1.32), (-0.05546, -0.1066, 1.32), (-0.05774, -0.1181, 1.32), (-0.05546, -0.1296, 1.32), (-0.04896, -0.1393, 1.32), (-0.03922, -0.1458, 1.32), (-0.02774, -0.1481, 1.32), (-0.01626, -0.1458, 1.32), (-0.006531, -0.1393, 1.32), (-2.772e-05, -0.1296, 1.32), (0.01226, -0.1031, 1.48), (0.007308, -0.07824, 1.48), (-0.006782, -0.05716, 1.48), (-0.02787, -0.04306, 1.48), (-0.05274, -0.03812, 1.48), (-0.07762, -0.04306, 1.48), (-0.09871, -0.05716, 1.48), (-0.1128, -0.07824, 1.48), (-0.1177, -0.1031, 1.48), (-0.1128, -0.128, 1.48), (-0.09871, -0.1491, 1.48), (-0.07762, -0.1632, 1.48), (-0.05274, -0.1681, 1.48), (-0.02787, -0.1632, 1.48), (-0.006782, -0.1491, 1.48), (0.007308, -0.128, 1.48)], [], [(15, 14, 13, 12, 11, 10, 9, 8, 7, 6, 5, 4, 3, 2, 1, 0), (80, 81, 82, 83, 84, 85, 86, 87, 88, 89, 90, 91, 92, 93, 94, 95), (0, 1, 17, 16), (1, 2, 18, 17), (2, 3, 19, 18), (3, 4, 20, 19), (4, 5, 21, 20), (5, 6, 22, 21), (6, 7, 23, 22), (7, 8, 24, 23), (8, 9, 25, 24), (9, 10, 26, 25), (10, 11, 27, 26), (11, 12, 28, 27), (12, 13, 29, 28), (13, 14, 30, 29), (14, 15, 31, 30), (15, 0, 16, 31), (16, 17, 33, 32), (17, 18, 34, 33), (18, 19, 35, 34), (19, 20, 36, 35), (20, 21, 37, 36), (21, 22, 38, 37), (22, 23, 39, 38), (23, 24, 40, 39), (24, 25, 41, 40), (25, 26, 42, 41), (26, 27, 43, 42), (27, 28, 44, 43), (28, 29, 45, 44), (29, 30, 46, 45), (30, 31, 47, 46), (31, 16, 32, 47), (32, 33, 49, 48), (33, 34, 50, 49), (34, 35, 51, 50), (35, 36, 52, 51), (36, 37, 53, 52), (37, 38, 54, 53), (38, 39, 55, 54), (39, 40, 56, 55), (40, 41, 57, 56), (41, 42, 58, 57), (42, 43, 59, 58), (43, 44, 60, 59), (44, 45, 61, 60), (45, 46, 62, 61), (46, 47, 63, 62), (47, 32, 48, 63), (48, 49, 65, 64), (49, 50, 66, 65), (50, 51, 67, 66), (51, 52, 68, 67), (52, 53, 69, 68), (53, 54, 70, 69), (54, 55, 71, 70), (55, 56, 72, 71), (56, 57, 73, 72), (57, 58, 74, 73), (58, 59, 75, 74), (59, 60, 76, 75), (60, 61, 77, 76), (61, 62, 78, 77), (62, 63, 79, 78), (63, 48, 64, 79), (64, 65, 81, 80), (65, 66, 82, 81), (66, 67, 83, 82), (67, 68, 84, 83), (68, 69, 85, 84), (69, 70, 86, 85), (70, 71, 87, 86), (71, 72, 88, 87), (72, 73, 89, 88), (73, 74, 90, 89), (74, 75, 91, 90), (75, 76, 92, 91), (76, 77, 93, 92), (77, 78, 94, 93), (78, 79, 95, 94), (79, 64, 80, 95)])
me_wholecurvedindependentflowerstalk.polygons.foreach_set('material_index', [1, 1, 1, 1, 1, 1, 1, 1, 1, 1, 1, 1, 1, 1, 1, 1, 1, 1, 1, 1, 1, 1, 1, 1, 1, 1, 1, 1, 1, 1, 1, 1, 1, 1, 1, 1, 1, 1, 1, 1, 1, 1, 1, 1, 1, 1, 1, 1, 1, 1, 1, 1, 1, 1, 1, 1, 1, 1, 1, 1, 1, 1, 1, 1, 1, 1, 1, 1, 1, 1, 1, 1, 1, 1, 1, 1, 1, 1, 1, 1, 1, 1])
me_wholecurvedindependentflowerstalk.materials.append(mat_fanflowermutedleafgreen)
me_wholecurvedindependentflowerstalk.materials.append(mat_fanflowerdarkboatandstalk)
me_wholecurvedindependentflowerstalk.materials.append(mat_fanflowerwarmorangebanners)
me_wholecurvedindependentflowerstalk.materials.append(mat_fanflowerdeepbluepointedform)
me_wholecurvedindependentflowerstalk.update()
me_wholelongpointedopenupperboatbract = bpy.data.meshes.new('WholeLongPointedOpenUpperBoatBract')
me_wholelongpointedopenupperboatbract.from_pydata([(-0.2227, -0.09112, 1.53), (-0.2227, -0.09153, 1.525), (-0.2227, -0.09272, 1.52), (-0.2227, -0.09463, 1.517), (-0.2227, -0.09712, 1.514), (-0.2227, -0.1, 1.512), (-0.2227, -0.1031, 1.511), (-0.2227, -0.1062, 1.512), (-0.2227, -0.1091, 1.514), (-0.2227, -0.1116, 1.517), (-0.2227, -0.1135, 1.52), (-0.2227, -0.1147, 1.525), (-0.2227, -0.1151, 1.53), (-0.1327, -0.03412, 1.58), (-0.1327, -0.03647, 1.56), (-0.1327, -0.04336, 1.541), (-0.1327, -0.05433, 1.524), (-0.1327, -0.06862, 1.512), (-0.1327, -0.08526, 1.504), (-0.1327, -0.1031, 1.501), (-0.1327, -0.121, 1.504), (-0.1327, -0.1376, 1.512), (-0.1327, -0.1519, 1.524), (-0.1327, -0.1629, 1.541), (-0.1327, -0.1698, 1.56), (-0.1327, -0.1721, 1.58), (-0.01274, -0.009117, 1.59), (-0.01274, -0.01232, 1.563), (-0.01274, -0.02171, 1.538), (-0.01274, -0.03665, 1.516), (-0.01274, -0.05612, 1.5), (-0.01274, -0.07879, 1.49), (-0.01274, -0.1031, 1.486), (-0.01274, -0.1274, 1.49), (-0.01274, -0.1501, 1.5), (-0.01274, -0.1696, 1.516), (-0.01274, -0.1845, 1.538), (-0.01274, -0.1939, 1.563), (-0.01274, -0.1971, 1.59), (0.1773, -0.004117, 1.6), (0.1773, -0.00749, 1.572), (0.1773, -0.01738, 1.546), (0.1773, -0.03311, 1.523), (0.1773, -0.05362, 1.506), (0.1773, -0.07749, 1.495), (0.1773, -0.1031, 1.491), (0.1773, -0.1287, 1.495), (0.1773, -0.1526, 1.506), (0.1773, -0.1731, 1.523), (0.1773, -0.1889, 1.546), (0.1773, -0.1987, 1.572), (0.1773, -0.2021, 1.6), (0.3773, -0.02612, 1.62), (0.3773, -0.02874, 1.597), (0.3773, -0.03643, 1.576), (0.3773, -0.04867, 1.557), (0.3773, -0.06462, 1.543), (0.3773, -0.08319, 1.534), (0.3773, -0.1031, 1.531), (0.3773, -0.123, 1.534), (0.3773, -0.1416, 1.543), (0.3773, -0.1576, 1.557), (0.3773, -0.1698, 1.576), (0.3773, -0.1775, 1.597), (0.3773, -0.1801, 1.62), (0.5873, -0.05912, 1.65), (0.5873, -0.06062, 1.636), (0.5873, -0.06501, 1.623), (0.5873, -0.072, 1.612), (0.5873, -0.08112, 1.603), (0.5873, -0.09173, 1.598), (0.5873, -0.1031, 1.596), (0.5873, -0.1145, 1.598), (0.5873, -0.1251, 1.603), (0.5873, -0.1342, 1.612), (0.5873, -0.1412, 1.623), (0.5873, -0.1456, 1.636), (0.5873, -0.1471, 1.65), (0.7673, -0.09712, 1.69), (0.7673, -0.09732, 1.687), (0.7673, -0.09792, 1.684), (0.7673, -0.09887, 1.682), (0.7673, -0.1001, 1.68), (0.7673, -0.1016, 1.678), (0.7673, -0.1031, 1.678), (0.7673, -0.1047, 1.678), (0.7673, -0.1061, 1.68), (0.7673, -0.1074, 1.682), (0.7673, -0.1083, 1.684), (0.7673, -0.1089, 1.687), (0.7673, -0.1091, 1.69), (-0.2227, -0.07912, 1.53), (-0.2227, -0.07993, 1.522), (-0.2227, -0.08233, 1.515), (-0.2227, -0.08615, 1.508), (-0.2227, -0.09112, 1.503), (-0.2227, -0.09691, 1.5), (-0.2227, -0.1031, 1.499), (-0.2227, -0.1093, 1.5), (-0.2227, -0.1151, 1.503), (-0.2227, -0.1201, 1.508), (-0.2227, -0.1239, 1.515), (-0.2227, -0.1263, 1.522), (-0.2227, -0.1271, 1.53), (-0.1327, -0.02212, 1.58), (-0.1327, -0.02488, 1.556), (-0.1327, -0.03297, 1.535), (-0.1327, -0.04584, 1.516), (-0.1327, -0.06262, 1.501), (-0.1327, -0.08215, 1.492), (-0.1327, -0.1031, 1.489), (-0.1327, -0.1241, 1.492), (-0.1327, -0.1436, 1.501), (-0.1327, -0.1604, 1.516), (-0.1327, -0.1733, 1.535), (-0.1327, -0.1814, 1.556), (-0.1327, -0.1841, 1.58), (-0.01274, 0.002883, 1.59), (-0.01274, -0.0007288, 1.56), (-0.01274, -0.01132, 1.532), (-0.01274, -0.02816, 1.508), (-0.01274, -0.05012, 1.49), (-0.01274, -0.07568, 1.478), (-0.01274, -0.1031, 1.474), (-0.01274, -0.1306, 1.478), (-0.01274, -0.1561, 1.49), (-0.01274, -0.1781, 1.508), (-0.01274, -0.1949, 1.532), (-0.01274, -0.2055, 1.56), (-0.01274, -0.2091, 1.59), (0.1773, 0.007883, 1.6), (0.1773, 0.004101, 1.569), (0.1773, -0.006988, 1.539), (0.1773, -0.02463, 1.514), (0.1773, -0.04762, 1.495), (0.1773, -0.07439, 1.483), (0.1773, -0.1031, 1.479), (0.1773, -0.1318, 1.483), (0.1773, -0.1586, 1.495), (0.1773, -0.1816, 1.514), (0.1773, -0.1992, 1.539), (0.1773, -0.2103, 1.569), (0.1773, -0.2141, 1.6), (0.3773, -0.01412, 1.62), (0.3773, -0.01715, 1.594), (0.3773, -0.02604, 1.569), (0.3773, -0.04018, 1.549), (0.3773, -0.05862, 1.533), (0.3773, -0.08008, 1.522), (0.3773, -0.1031, 1.519), (0.3773, -0.1262, 1.522), (0.3773, -0.1476, 1.533), (0.3773, -0.166, 1.549), (0.3773, -0.1802, 1.569), (0.3773, -0.1891, 1.594), (0.3773, -0.1921, 1.62), (0.5873, -0.04712, 1.65), (0.5873, -0.04903, 1.633), (0.5873, -0.05462, 1.617), (0.5873, -0.06352, 1.603), (0.5873, -0.07512, 1.593), (0.5873, -0.08862, 1.586), (0.5873, -0.1031, 1.584), (0.5873, -0.1176, 1.586), (0.5873, -0.1311, 1.593), (0.5873, -0.1427, 1.603), (0.5873, -0.1516, 1.617), (0.5873, -0.1572, 1.633), (0.5873, -0.1591, 1.65), (0.7673, -0.08512, 1.69), (0.7673, -0.08573, 1.684), (0.7673, -0.08753, 1.678), (0.7673, -0.09039, 1.673), (0.7673, -0.09412, 1.669), (0.7673, -0.09846, 1.667), (0.7673, -0.1031, 1.666), (0.7673, -0.1078, 1.667), (0.7673, -0.1121, 1.669), (0.7673, -0.1158, 1.673), (0.7673, -0.1187, 1.678), (0.7673, -0.1205, 1.684), (0.7673, -0.1211, 1.69)], [], [(1, 14, 13, 0), (91, 104, 105, 92), (2, 15, 14, 1), (92, 105, 106, 93), (3, 16, 15, 2), (93, 106, 107, 94), (4, 17, 16, 3), (94, 107, 108, 95), (5, 18, 17, 4), (95, 108, 109, 96), (6, 19, 18, 5), (96, 109, 110, 97), (7, 20, 19, 6), (97, 110, 111, 98), (8, 21, 20, 7), (98, 111, 112, 99), (9, 22, 21, 8), (99, 112, 113, 100), (10, 23, 22, 9), (100, 113, 114, 101), (11, 24, 23, 10), (101, 114, 115, 102), (12, 25, 24, 11), (102, 115, 116, 103), (14, 27, 26, 13), (104, 117, 118, 105), (15, 28, 27, 14), (105, 118, 119, 106), (16, 29, 28, 15), (106, 119, 120, 107), (17, 30, 29, 16), (107, 120, 121, 108), (18, 31, 30, 17), (108, 121, 122, 109), (19, 32, 31, 18), (109, 122, 123, 110), (20, 33, 32, 19), (110, 123, 124, 111), (21, 34, 33, 20), (111, 124, 125, 112), (22, 35, 34, 21), (112, 125, 126, 113), (23, 36, 35, 22), (113, 126, 127, 114), (24, 37, 36, 23), (114, 127, 128, 115), (25, 38, 37, 24), (115, 128, 129, 116), (27, 40, 39, 26), (117, 130, 131, 118), (28, 41, 40, 27), (118, 131, 132, 119), (29, 42, 41, 28), (119, 132, 133, 120), (30, 43, 42, 29), (120, 133, 134, 121), (31, 44, 43, 30), (121, 134, 135, 122), (32, 45, 44, 31), (122, 135, 136, 123), (33, 46, 45, 32), (123, 136, 137, 124), (34, 47, 46, 33), (124, 137, 138, 125), (35, 48, 47, 34), (125, 138, 139, 126), (36, 49, 48, 35), (126, 139, 140, 127), (37, 50, 49, 36), (127, 140, 141, 128), (38, 51, 50, 37), (128, 141, 142, 129), (40, 53, 52, 39), (130, 143, 144, 131), (41, 54, 53, 40), (131, 144, 145, 132), (42, 55, 54, 41), (132, 145, 146, 133), (43, 56, 55, 42), (133, 146, 147, 134), (44, 57, 56, 43), (134, 147, 148, 135), (45, 58, 57, 44), (135, 148, 149, 136), (46, 59, 58, 45), (136, 149, 150, 137), (47, 60, 59, 46), (137, 150, 151, 138), (48, 61, 60, 47), (138, 151, 152, 139), (49, 62, 61, 48), (139, 152, 153, 140), (50, 63, 62, 49), (140, 153, 154, 141), (51, 64, 63, 50), (141, 154, 155, 142), (53, 66, 65, 52), (143, 156, 157, 144), (54, 67, 66, 53), (144, 157, 158, 145), (55, 68, 67, 54), (145, 158, 159, 146), (56, 69, 68, 55), (146, 159, 160, 147), (57, 70, 69, 56), (147, 160, 161, 148), (58, 71, 70, 57), (148, 161, 162, 149), (59, 72, 71, 58), (149, 162, 163, 150), (60, 73, 72, 59), (150, 163, 164, 151), (61, 74, 73, 60), (151, 164, 165, 152), (62, 75, 74, 61), (152, 165, 166, 153), (63, 76, 75, 62), (153, 166, 167, 154), (64, 77, 76, 63), (154, 167, 168, 155), (66, 79, 78, 65), (156, 169, 170, 157), (67, 80, 79, 66), (157, 170, 171, 158), (68, 81, 80, 67), (158, 171, 172, 159), (69, 82, 81, 68), (159, 172, 173, 160), (70, 83, 82, 69), (160, 173, 174, 161), (71, 84, 83, 70), (161, 174, 175, 162), (72, 85, 84, 71), (162, 175, 176, 163), (73, 86, 85, 72), (163, 176, 177, 164), (74, 87, 86, 73), (164, 177, 178, 165), (75, 88, 87, 74), (165, 178, 179, 166), (76, 89, 88, 75), (166, 179, 180, 167), (77, 90, 89, 76), (167, 180, 181, 168), (104, 91, 0, 13), (117, 104, 13, 26), (130, 117, 26, 39), (143, 130, 39, 52), (156, 143, 52, 65), (169, 156, 65, 78), (170, 169, 78, 79), (171, 170, 79, 80), (172, 171, 80, 81), (173, 172, 81, 82), (174, 173, 82, 83), (175, 174, 83, 84), (176, 175, 84, 85), (177, 176, 85, 86), (178, 177, 86, 87), (179, 178, 87, 88), (180, 179, 88, 89), (181, 180, 89, 90), (168, 181, 90, 77), (155, 168, 77, 64), (142, 155, 64, 51), (129, 142, 51, 38), (116, 129, 38, 25), (103, 116, 25, 12), (102, 103, 12, 11), (101, 102, 11, 10), (100, 101, 10, 9), (99, 100, 9, 8), (98, 99, 8, 7), (97, 98, 7, 6), (96, 97, 6, 5), (95, 96, 5, 4), (94, 95, 4, 3), (93, 94, 3, 2), (92, 93, 2, 1), (91, 92, 1, 0)])
me_wholelongpointedopenupperboatbract.polygons.foreach_set('material_index', [1, 1, 1, 1, 1, 1, 1, 1, 1, 1, 1, 1, 1, 1, 1, 1, 1, 1, 1, 1, 1, 1, 1, 1, 1, 1, 1, 1, 1, 1, 1, 1, 1, 1, 1, 1, 1, 1, 1, 1, 1, 1, 1, 1, 1, 1, 1, 1, 1, 1, 1, 1, 1, 1, 1, 1, 1, 1, 1, 1, 1, 1, 1, 1, 1, 1, 1, 1, 1, 1, 1, 1, 1, 1, 1, 1, 1, 1, 1, 1, 1, 1, 1, 1, 1, 1, 1, 1, 1, 1, 1, 1, 1, 1, 1, 1, 1, 1, 1, 1, 1, 1, 1, 1, 1, 1, 1, 1, 1, 1, 1, 1, 1, 1, 1, 1, 1, 1, 1, 1, 1, 1, 1, 1, 1, 1, 1, 1, 1, 1, 1, 1, 1, 1, 1, 1, 1, 1, 1, 1, 1, 1, 1, 1, 1, 1, 1, 1, 1, 1, 1, 1, 1, 1, 1, 1, 1, 1, 1, 1, 1, 1, 1, 1, 1, 1, 1, 1, 1, 1, 1, 1, 1, 1, 1, 1, 1, 1, 1, 1])
me_wholelongpointedopenupperboatbract.materials.append(mat_fanflowermutedleafgreen)
me_wholelongpointedopenupperboatbract.materials.append(mat_fanflowerdarkboatandstalk)
me_wholelongpointedopenupperboatbract.materials.append(mat_fanflowerwarmorangebanners)
me_wholelongpointedopenupperboatbract.materials.append(mat_fanflowerdeepbluepointedform)
me_wholelongpointedopenupperboatbract.update()
me_wholeunequaluprightorangebanner0 = bpy.data.meshes.new('WholeUnequalUprightOrangeBanner0')
me_wholeunequaluprightorangebanner0.from_pydata([(-0.07458, -0.1231, 1.48), (-0.0771, -0.1161, 1.48), (-0.08368, -0.1117, 1.48), (-0.09181, -0.1117, 1.48), (-0.09839, -0.1161, 1.48), (-0.1009, -0.1231, 1.48), (-0.09839, -0.1302, 1.48), (-0.09181, -0.1345, 1.48), (-0.08368, -0.1345, 1.48), (-0.0771, -0.1302, 1.48), (-0.0897, -0.1448, 1.57), (-0.09437, -0.1377, 1.57), (-0.1066, -0.1334, 1.57), (-0.1217, -0.1334, 1.57), (-0.1339, -0.1377, 1.57), (-0.1386, -0.1448, 1.57), (-0.1339, -0.1518, 1.57), (-0.1217, -0.1562, 1.57), (-0.1066, -0.1562, 1.57), (-0.09437, -0.1518, 1.57), (-0.1105, -0.1659, 1.704), (-0.1188, -0.1589, 1.704), (-0.1404, -0.1545, 1.704), (-0.1671, -0.1545, 1.704), (-0.1887, -0.1589, 1.704), (-0.197, -0.1659, 1.704), (-0.1887, -0.173, 1.704), (-0.1671, -0.1773, 1.704), (-0.1404, -0.1773, 1.704), (-0.1188, -0.173, 1.704), (-0.148, -0.1632, 1.844), (-0.157, -0.1562, 1.844), (-0.1805, -0.1518, 1.844), (-0.2095, -0.1518, 1.844), (-0.233, -0.1562, 1.844), (-0.242, -0.1632, 1.844), (-0.233, -0.1703, 1.844), (-0.2095, -0.1746, 1.844), (-0.1805, -0.1746, 1.844), (-0.157, -0.1703, 1.844), (-0.2024, -0.1423, 1.962), (-0.2076, -0.1352, 1.962), (-0.2212, -0.1309, 1.962), (-0.2381, -0.1309, 1.962), (-0.2517, -0.1352, 1.962), (-0.2569, -0.1423, 1.962), (-0.2517, -0.1493, 1.962), (-0.2381, -0.1537, 1.962), (-0.2212, -0.1537, 1.962), (-0.2076, -0.1493, 1.962), (-0.2499, -0.1231, 2.04), (-0.2505, -0.1161, 2.04), (-0.2519, -0.1117, 2.04), (-0.2536, -0.1117, 2.04), (-0.255, -0.1161, 2.04), (-0.2556, -0.1231, 2.04), (-0.255, -0.1302, 2.04), (-0.2536, -0.1345, 2.04), (-0.2519, -0.1345, 2.04), (-0.2505, -0.1302, 2.04)], [], [(9, 8, 7, 6, 5, 4, 3, 2, 1, 0), (50, 51, 52, 53, 54, 55, 56, 57, 58, 59), (0, 1, 11, 10), (1, 2, 12, 11), (2, 3, 13, 12), (3, 4, 14, 13), (4, 5, 15, 14), (5, 6, 16, 15), (6, 7, 17, 16), (7, 8, 18, 17), (8, 9, 19, 18), (9, 0, 10, 19), (10, 11, 21, 20), (11, 12, 22, 21), (12, 13, 23, 22), (13, 14, 24, 23), (14, 15, 25, 24), (15, 16, 26, 25), (16, 17, 27, 26), (17, 18, 28, 27), (18, 19, 29, 28), (19, 10, 20, 29), (20, 21, 31, 30), (21, 22, 32, 31), (22, 23, 33, 32), (23, 24, 34, 33), (24, 25, 35, 34), (25, 26, 36, 35), (26, 27, 37, 36), (27, 28, 38, 37), (28, 29, 39, 38), (29, 20, 30, 39), (30, 31, 41, 40), (31, 32, 42, 41), (32, 33, 43, 42), (33, 34, 44, 43), (34, 35, 45, 44), (35, 36, 46, 45), (36, 37, 47, 46), (37, 38, 48, 47), (38, 39, 49, 48), (39, 30, 40, 49), (40, 41, 51, 50), (41, 42, 52, 51), (42, 43, 53, 52), (43, 44, 54, 53), (44, 45, 55, 54), (45, 46, 56, 55), (46, 47, 57, 56), (47, 48, 58, 57), (48, 49, 59, 58), (49, 40, 50, 59)])
me_wholeunequaluprightorangebanner0.polygons.foreach_set('material_index', [2, 2, 2, 2, 2, 2, 2, 2, 2, 2, 2, 2, 2, 2, 2, 2, 2, 2, 2, 2, 2, 2, 2, 2, 2, 2, 2, 2, 2, 2, 2, 2, 2, 2, 2, 2, 2, 2, 2, 2, 2, 2, 2, 2, 2, 2, 2, 2, 2, 2, 2, 2])
me_wholeunequaluprightorangebanner0.materials.append(mat_fanflowermutedleafgreen)
me_wholeunequaluprightorangebanner0.materials.append(mat_fanflowerdarkboatandstalk)
me_wholeunequaluprightorangebanner0.materials.append(mat_fanflowerwarmorangebanners)
me_wholeunequaluprightorangebanner0.materials.append(mat_fanflowerdeepbluepointedform)
me_wholeunequaluprightorangebanner0.update()
me_wholeunequaluprightorangebanner1 = bpy.data.meshes.new('WholeUnequalUprightOrangeBanner1')
me_wholeunequaluprightorangebanner1.from_pydata([(0.01154, -0.08512, 1.48), (0.008809, -0.07806, 1.48), (0.001669, -0.0737, 1.48), (-0.007157, -0.0737, 1.48), (-0.0143, -0.07806, 1.48), (-0.01702, -0.08512, 1.48), (-0.0143, -0.09217, 1.48), (-0.007157, -0.09653, 1.48), (0.001669, -0.09653, 1.48), (0.008809, -0.09217, 1.48), (0.04298, -0.08512, 1.589), (0.03791, -0.07806, 1.589), (0.02465, -0.0737, 1.589), (0.008261, -0.0737, 1.589), (-0.004999, -0.07806, 1.589), (-0.01006, -0.08512, 1.589), (-0.004999, -0.09217, 1.589), (0.008261, -0.09653, 1.589), (0.02465, -0.09653, 1.589), (0.03791, -0.09217, 1.589), (0.09218, -0.08512, 1.752), (0.08321, -0.07806, 1.752), (0.05975, -0.0737, 1.752), (0.03076, -0.0737, 1.752), (0.007297, -0.07806, 1.752), (-0.001664, -0.08512, 1.752), (0.007297, -0.09217, 1.752), (0.03076, -0.09653, 1.752), (0.05975, -0.09653, 1.752), (0.08321, -0.09217, 1.752), (0.1263, -0.08512, 1.922), (0.1165, -0.07806, 1.922), (0.09102, -0.0737, 1.922), (0.0595, -0.0737, 1.922), (0.034, -0.07806, 1.922), (0.02426, -0.08512, 1.922), (0.034, -0.09217, 1.922), (0.0595, -0.09653, 1.922), (0.09102, -0.09653, 1.922), (0.1165, -0.09217, 1.922), (0.13, -0.08512, 2.065), (0.1244, -0.07806, 2.065), (0.1096, -0.0737, 2.065), (0.09132, -0.0737, 2.065), (0.07653, -0.07806, 2.065), (0.07088, -0.08512, 2.065), (0.07653, -0.09217, 2.065), (0.09132, -0.09653, 2.065), (0.1096, -0.09653, 2.065), (0.1244, -0.09217, 2.065), (0.1203, -0.08512, 2.16), (0.1197, -0.07806, 2.16), (0.1182, -0.0737, 2.16), (0.1163, -0.0737, 2.16), (0.1148, -0.07806, 2.16), (0.1142, -0.08512, 2.16), (0.1148, -0.09217, 2.16), (0.1163, -0.09653, 2.16), (0.1182, -0.09653, 2.16), (0.1197, -0.09217, 2.16)], [], [(9, 8, 7, 6, 5, 4, 3, 2, 1, 0), (50, 51, 52, 53, 54, 55, 56, 57, 58, 59), (0, 1, 11, 10), (1, 2, 12, 11), (2, 3, 13, 12), (3, 4, 14, 13), (4, 5, 15, 14), (5, 6, 16, 15), (6, 7, 17, 16), (7, 8, 18, 17), (8, 9, 19, 18), (9, 0, 10, 19), (10, 11, 21, 20), (11, 12, 22, 21), (12, 13, 23, 22), (13, 14, 24, 23), (14, 15, 25, 24), (15, 16, 26, 25), (16, 17, 27, 26), (17, 18, 28, 27), (18, 19, 29, 28), (19, 10, 20, 29), (20, 21, 31, 30), (21, 22, 32, 31), (22, 23, 33, 32), (23, 24, 34, 33), (24, 25, 35, 34), (25, 26, 36, 35), (26, 27, 37, 36), (27, 28, 38, 37), (28, 29, 39, 38), (29, 20, 30, 39), (30, 31, 41, 40), (31, 32, 42, 41), (32, 33, 43, 42), (33, 34, 44, 43), (34, 35, 45, 44), (35, 36, 46, 45), (36, 37, 47, 46), (37, 38, 48, 47), (38, 39, 49, 48), (39, 30, 40, 49), (40, 41, 51, 50), (41, 42, 52, 51), (42, 43, 53, 52), (43, 44, 54, 53), (44, 45, 55, 54), (45, 46, 56, 55), (46, 47, 57, 56), (47, 48, 58, 57), (48, 49, 59, 58), (49, 40, 50, 59)])
me_wholeunequaluprightorangebanner1.polygons.foreach_set('material_index', [2, 2, 2, 2, 2, 2, 2, 2, 2, 2, 2, 2, 2, 2, 2, 2, 2, 2, 2, 2, 2, 2, 2, 2, 2, 2, 2, 2, 2, 2, 2, 2, 2, 2, 2, 2, 2, 2, 2, 2, 2, 2, 2, 2, 2, 2, 2, 2, 2, 2, 2, 2])
me_wholeunequaluprightorangebanner1.materials.append(mat_fanflowermutedleafgreen)
me_wholeunequaluprightorangebanner1.materials.append(mat_fanflowerdarkboatandstalk)
me_wholeunequaluprightorangebanner1.materials.append(mat_fanflowerwarmorangebanners)
me_wholeunequaluprightorangebanner1.materials.append(mat_fanflowerdeepbluepointedform)
me_wholeunequaluprightorangebanner1.update()
me_wholeunequaluprightorangebanner2 = bpy.data.meshes.new('WholeUnequalUprightOrangeBanner2')
me_wholeunequaluprightorangebanner2.from_pydata([(0.1101, -0.1211, 1.48), (0.1077, -0.1141, 1.48), (0.1012, -0.1097, 1.48), (0.09328, -0.1097, 1.48), (0.08684, -0.1141, 1.48), (0.08438, -0.1211, 1.48), (0.08684, -0.1282, 1.48), (0.09328, -0.1325, 1.48), (0.1012, -0.1325, 1.48), (0.1077, -0.1282, 1.48), (0.1612, -0.09944, 1.568), (0.1566, -0.09238, 1.568), (0.1446, -0.08803, 1.568), (0.1299, -0.08803, 1.568), (0.1179, -0.09238, 1.568), (0.1133, -0.09944, 1.568), (0.1179, -0.1065, 1.568), (0.1299, -0.1109, 1.568), (0.1446, -0.1109, 1.568), (0.1566, -0.1065, 1.568), (0.2396, -0.07832, 1.7), (0.2315, -0.07127, 1.7), (0.2103, -0.06691, 1.7), (0.1842, -0.06691, 1.7), (0.163, -0.07127, 1.7), (0.1549, -0.07832, 1.7), (0.163, -0.08537, 1.7), (0.1842, -0.08973, 1.7), (0.2103, -0.08973, 1.7), (0.2315, -0.08537, 1.7), (0.3058, -0.08102, 1.837), (0.297, -0.07397, 1.837), (0.274, -0.06961, 1.837), (0.2455, -0.06961, 1.837), (0.2225, -0.07397, 1.837), (0.2138, -0.08102, 1.837), (0.2225, -0.08808, 1.837), (0.2455, -0.09243, 1.837), (0.274, -0.09243, 1.837), (0.297, -0.08808, 1.837), (0.3389, -0.102, 1.953), (0.3338, -0.0949, 1.953), (0.3205, -0.09054, 1.953), (0.304, -0.09054, 1.953), (0.2907, -0.0949, 1.953), (0.2856, -0.102, 1.953), (0.2907, -0.109, 1.953), (0.304, -0.1134, 1.953), (0.3205, -0.1134, 1.953), (0.3338, -0.109, 1.953), (0.35, -0.1211, 2.03), (0.3495, -0.1141, 2.03), (0.3481, -0.1097, 2.03), (0.3464, -0.1097, 2.03), (0.345, -0.1141, 2.03), (0.3445, -0.1211, 2.03), (0.345, -0.1282, 2.03), (0.3464, -0.1325, 2.03), (0.3481, -0.1325, 2.03), (0.3495, -0.1282, 2.03)], [], [(9, 8, 7, 6, 5, 4, 3, 2, 1, 0), (50, 51, 52, 53, 54, 55, 56, 57, 58, 59), (0, 1, 11, 10), (1, 2, 12, 11), (2, 3, 13, 12), (3, 4, 14, 13), (4, 5, 15, 14), (5, 6, 16, 15), (6, 7, 17, 16), (7, 8, 18, 17), (8, 9, 19, 18), (9, 0, 10, 19), (10, 11, 21, 20), (11, 12, 22, 21), (12, 13, 23, 22), (13, 14, 24, 23), (14, 15, 25, 24), (15, 16, 26, 25), (16, 17, 27, 26), (17, 18, 28, 27), (18, 19, 29, 28), (19, 10, 20, 29), (20, 21, 31, 30), (21, 22, 32, 31), (22, 23, 33, 32), (23, 24, 34, 33), (24, 25, 35, 34), (25, 26, 36, 35), (26, 27, 37, 36), (27, 28, 38, 37), (28, 29, 39, 38), (29, 20, 30, 39), (30, 31, 41, 40), (31, 32, 42, 41), (32, 33, 43, 42), (33, 34, 44, 43), (34, 35, 45, 44), (35, 36, 46, 45), (36, 37, 47, 46), (37, 38, 48, 47), (38, 39, 49, 48), (39, 30, 40, 49), (40, 41, 51, 50), (41, 42, 52, 51), (42, 43, 53, 52), (43, 44, 54, 53), (44, 45, 55, 54), (45, 46, 56, 55), (46, 47, 57, 56), (47, 48, 58, 57), (48, 49, 59, 58), (49, 40, 50, 59)])
me_wholeunequaluprightorangebanner2.polygons.foreach_set('material_index', [2, 2, 2, 2, 2, 2, 2, 2, 2, 2, 2, 2, 2, 2, 2, 2, 2, 2, 2, 2, 2, 2, 2, 2, 2, 2, 2, 2, 2, 2, 2, 2, 2, 2, 2, 2, 2, 2, 2, 2, 2, 2, 2, 2, 2, 2, 2, 2, 2, 2, 2, 2])
me_wholeunequaluprightorangebanner2.materials.append(mat_fanflowermutedleafgreen)
me_wholeunequaluprightorangebanner2.materials.append(mat_fanflowerdarkboatandstalk)
me_wholeunequaluprightorangebanner2.materials.append(mat_fanflowerwarmorangebanners)
me_wholeunequaluprightorangebanner2.materials.append(mat_fanflowerdeepbluepointedform)
me_wholeunequaluprightorangebanner2.update()
me_wholeforwardpointedbluefloralform = bpy.data.meshes.new('WholeForwardPointedBlueFloralForm')
me_wholeforwardpointedbluefloralform.from_pydata([(0.04726, -0.1101, 1.49), (0.04726, -0.1136, 1.496), (0.04726, -0.1226, 1.5), (0.04726, -0.1337, 1.5), (0.04726, -0.1427, 1.496), (0.04726, -0.1461, 1.49), (0.04726, -0.1427, 1.484), (0.04726, -0.1337, 1.48), (0.04726, -0.1226, 1.48), (0.04726, -0.1136, 1.484), (0.1499, -0.106, 1.567), (0.1499, -0.1121, 1.577), (0.1499, -0.1281, 1.583), (0.1499, -0.1479, 1.583), (0.1499, -0.1639, 1.577), (0.1499, -0.17, 1.567), (0.1499, -0.1639, 1.557), (0.1499, -0.1479, 1.551), (0.1499, -0.1281, 1.551), (0.1499, -0.1121, 1.557), (0.2753, -0.1001, 1.647), (0.2753, -0.1097, 1.661), (0.2753, -0.1347, 1.67), (0.2753, -0.1656, 1.67), (0.2753, -0.1906, 1.661), (0.2753, -0.2001, 1.647), (0.2753, -0.1906, 1.633), (0.2753, -0.1656, 1.624), (0.2753, -0.1347, 1.624), (0.2753, -0.1097, 1.633), (0.4178, -0.1239, 1.706), (0.4178, -0.1315, 1.718), (0.4178, -0.1515, 1.726), (0.4178, -0.1762, 1.726), (0.4178, -0.1962, 1.718), (0.4178, -0.2039, 1.706), (0.4178, -0.1962, 1.694), (0.4178, -0.1762, 1.686), (0.4178, -0.1515, 1.686), (0.4178, -0.1315, 1.694), (0.5318, -0.1529, 1.73), (0.5318, -0.1571, 1.738), (0.5318, -0.1681, 1.743), (0.5318, -0.1817, 1.743), (0.5318, -0.1927, 1.738), (0.5318, -0.1969, 1.73), (0.5318, -0.1927, 1.722), (0.5318, -0.1817, 1.716), (0.5318, -0.1681, 1.716), (0.5318, -0.1571, 1.722), (0.6173, -0.1791, 1.74), (0.6173, -0.1799, 1.742), (0.6173, -0.1819, 1.744), (0.6173, -0.1844, 1.744), (0.6173, -0.1864, 1.742), (0.6173, -0.1871, 1.74), (0.6173, -0.1864, 1.738), (0.6173, -0.1844, 1.736), (0.6173, -0.1819, 1.736), (0.6173, -0.1799, 1.738)], [], [(9, 8, 7, 6, 5, 4, 3, 2, 1, 0), (50, 51, 52, 53, 54, 55, 56, 57, 58, 59), (0, 1, 11, 10), (1, 2, 12, 11), (2, 3, 13, 12), (3, 4, 14, 13), (4, 5, 15, 14), (5, 6, 16, 15), (6, 7, 17, 16), (7, 8, 18, 17), (8, 9, 19, 18), (9, 0, 10, 19), (10, 11, 21, 20), (11, 12, 22, 21), (12, 13, 23, 22), (13, 14, 24, 23), (14, 15, 25, 24), (15, 16, 26, 25), (16, 17, 27, 26), (17, 18, 28, 27), (18, 19, 29, 28), (19, 10, 20, 29), (20, 21, 31, 30), (21, 22, 32, 31), (22, 23, 33, 32), (23, 24, 34, 33), (24, 25, 35, 34), (25, 26, 36, 35), (26, 27, 37, 36), (27, 28, 38, 37), (28, 29, 39, 38), (29, 20, 30, 39), (30, 31, 41, 40), (31, 32, 42, 41), (32, 33, 43, 42), (33, 34, 44, 43), (34, 35, 45, 44), (35, 36, 46, 45), (36, 37, 47, 46), (37, 38, 48, 47), (38, 39, 49, 48), (39, 30, 40, 49), (40, 41, 51, 50), (41, 42, 52, 51), (42, 43, 53, 52), (43, 44, 54, 53), (44, 45, 55, 54), (45, 46, 56, 55), (46, 47, 57, 56), (47, 48, 58, 57), (48, 49, 59, 58), (49, 40, 50, 59)])
me_wholeforwardpointedbluefloralform.polygons.foreach_set('material_index', [3, 3, 3, 3, 3, 3, 3, 3, 3, 3, 3, 3, 3, 3, 3, 3, 3, 3, 3, 3, 3, 3, 3, 3, 3, 3, 3, 3, 3, 3, 3, 3, 3, 3, 3, 3, 3, 3, 3, 3, 3, 3, 3, 3, 3, 3, 3, 3, 3, 3, 3, 3])
me_wholeforwardpointedbluefloralform.materials.append(mat_fanflowermutedleafgreen)
me_wholeforwardpointedbluefloralform.materials.append(mat_fanflowerdarkboatandstalk)
me_wholeforwardpointedbluefloralform.materials.append(mat_fanflowerwarmorangebanners)
me_wholeforwardpointedbluefloralform.materials.append(mat_fanflowerdeepbluepointedform)
me_wholeforwardpointedbluefloralform.update()

# ---- objects
ob_onewholeboatfanflowerplant = bpy.data.objects.new('OneWholeBoatFanFlowerPlant', None)
ob_wholelowcommonfanflowercrown = bpy.data.objects.new('WholeLowCommonFanFlowerCrown', me_wholelowcommonfanflowercrown)
ob_wholelongpetioleandellipticalkeeledblade0 = bpy.data.objects.new('WholeLongPetioleAndEllipticalKeeledBlade0', me_wholelongpetioleandellipticalkeeledblade0)
ob_wholelongpetioleandellipticalkeeledblade1 = bpy.data.objects.new('WholeLongPetioleAndEllipticalKeeledBlade1', me_wholelongpetioleandellipticalkeeledblade1)
ob_wholelongpetioleandellipticalkeeledblade2 = bpy.data.objects.new('WholeLongPetioleAndEllipticalKeeledBlade2', me_wholelongpetioleandellipticalkeeledblade2)
ob_wholecurvedindependentflowerstalk = bpy.data.objects.new('WholeCurvedIndependentFlowerStalk', me_wholecurvedindependentflowerstalk)
ob_wholelongpointedopenupperboatbract = bpy.data.objects.new('WholeLongPointedOpenUpperBoatBract', me_wholelongpointedopenupperboatbract)
ob_wholeunequaluprightorangebanner0 = bpy.data.objects.new('WholeUnequalUprightOrangeBanner0', me_wholeunequaluprightorangebanner0)
ob_wholeunequaluprightorangebanner1 = bpy.data.objects.new('WholeUnequalUprightOrangeBanner1', me_wholeunequaluprightorangebanner1)
ob_wholeunequaluprightorangebanner2 = bpy.data.objects.new('WholeUnequalUprightOrangeBanner2', me_wholeunequaluprightorangebanner2)
ob_wholeforwardpointedbluefloralform = bpy.data.objects.new('WholeForwardPointedBlueFloralForm', me_wholeforwardpointedbluefloralform)

# ---- transforms, parenting, visibility, modifiers, constraints
ob_onewholeboatfanflowerplant.location = (0.0, 0.0, 0.0)
ob_wholelowcommonfanflowercrown.parent = ob_onewholeboatfanflowerplant
ob_wholelowcommonfanflowercrown.location = (0.0, 0.0, 0.0)
ob_wholelongpetioleandellipticalkeeledblade0.parent = ob_onewholeboatfanflowerplant
ob_wholelongpetioleandellipticalkeeledblade0.location = (0.0, 0.0, 0.0)
ob_wholelongpetioleandellipticalkeeledblade1.parent = ob_onewholeboatfanflowerplant
ob_wholelongpetioleandellipticalkeeledblade1.location = (0.0, 0.0, 0.0)
ob_wholelongpetioleandellipticalkeeledblade2.parent = ob_onewholeboatfanflowerplant
ob_wholelongpetioleandellipticalkeeledblade2.location = (0.0, 0.0, 0.0)
ob_wholecurvedindependentflowerstalk.parent = ob_onewholeboatfanflowerplant
ob_wholecurvedindependentflowerstalk.location = (0.0, 0.0, 0.0)
ob_wholelongpointedopenupperboatbract.parent = ob_onewholeboatfanflowerplant
ob_wholelongpointedopenupperboatbract.location = (0.0, 0.0, 0.0)
ob_wholeunequaluprightorangebanner0.parent = ob_onewholeboatfanflowerplant
ob_wholeunequaluprightorangebanner0.location = (0.0, 0.0, 0.0)
ob_wholeunequaluprightorangebanner1.parent = ob_onewholeboatfanflowerplant
ob_wholeunequaluprightorangebanner1.location = (0.0, 0.0, 0.0)
ob_wholeunequaluprightorangebanner2.parent = ob_onewholeboatfanflowerplant
ob_wholeunequaluprightorangebanner2.location = (0.0, 0.0, 0.0)
ob_wholeforwardpointedbluefloralform.parent = ob_onewholeboatfanflowerplant
ob_wholeforwardpointedbluefloralform.location = (0.0, 0.0, 0.0)

# ---- collection membership
scene.collection.objects.link(ob_onewholeboatfanflowerplant)
scene.collection.objects.link(ob_wholelowcommonfanflowercrown)
scene.collection.objects.link(ob_wholelongpetioleandellipticalkeeledblade0)
scene.collection.objects.link(ob_wholelongpetioleandellipticalkeeledblade1)
scene.collection.objects.link(ob_wholelongpetioleandellipticalkeeledblade2)
scene.collection.objects.link(ob_wholecurvedindependentflowerstalk)
scene.collection.objects.link(ob_wholelongpointedopenupperboatbract)
scene.collection.objects.link(ob_wholeunequaluprightorangebanner0)
scene.collection.objects.link(ob_wholeunequaluprightorangebanner1)
scene.collection.objects.link(ob_wholeunequaluprightorangebanner2)
scene.collection.objects.link(ob_wholeforwardpointedbluefloralform)

# ---- scene / render settings (as saved in the file)
scene.frame_start = 1; scene.frame_end = 250; scene.frame_set(1)
scene.render.engine = 'CYCLES'
scene.render.use_compositing = False
scene.cycles.use_denoising = False
scene.cycles.samples = 128
scene.cycles.use_adaptive_sampling = False
scene.cycles.seed = 17
bpy.context.view_layer.update()

# ---- added for rendering (the .blend has no active camera and no usable light): camera, sun
cam_auto = bpy.data.cameras.new('AutoCamera')
cam_auto.lens = 50.0
cam_auto.sensor_width = 36.0
cam_auto.clip_end = 1000.0
ob_auto_camera = bpy.data.objects.new('AutoCamera', cam_auto)
scene.collection.objects.link(ob_auto_camera)
ob_auto_camera.location = (2.48328, -2.97993, 3.06662)
ob_auto_camera.rotation_euler = (1.09748, -7.21219e-08, 0.694738)
scene.camera = ob_auto_camera
light_auto_sun = bpy.data.lights.new('AutoSun', 'SUN')
light_auto_sun.energy = 3.0
light_auto_sun.angle = 0.0523599
ob_auto_sun = bpy.data.objects.new('AutoSun', light_auto_sun)
scene.collection.objects.link(ob_auto_sun)
ob_auto_sun.rotation_euler = (0.872665, 0.174533, 0.523599)
bpy.context.view_layer.update()
